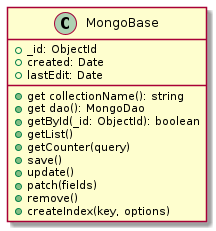

The diagram above was rendered by PlantUML. Its source (embedded in the PNG):
@startuml MongoBase class

class MongoBase {
    +_id: ObjectId
    +created: Date
    +lastEdit: Date
    +get collectionName(): string
    +get dao(): MongoDao
    +getById(_id: ObjectId): boolean
    +getList()
    +getCounter(query)
    +save()
    +update()
    +patch(fields)
    +remove()
    +createIndex(key, options)
}

@enduml